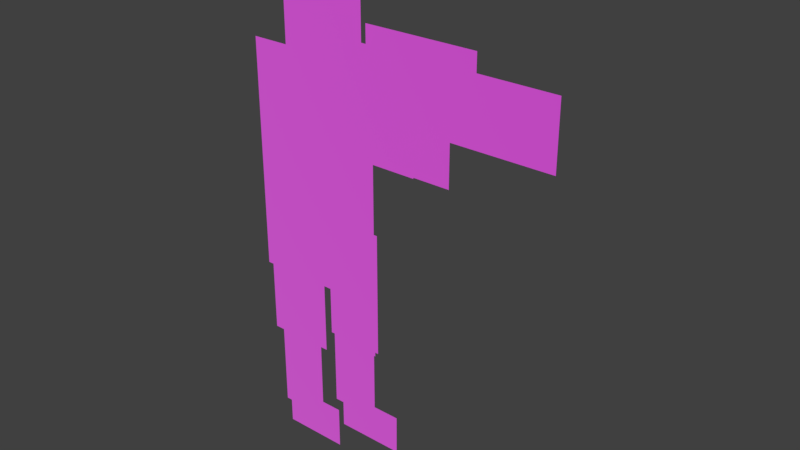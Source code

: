 # Source: ac_coa.blend  (saved by Blender 2.79.0; exported with 4.5.12 LTS)
import bpy
from mathutils import Matrix  # noqa: F401  (used for matrix-valued properties, if any)

bpy.ops.wm.read_factory_settings(use_empty=True)
scene = bpy.context.scene
scene.name = 'Scene'

# ---- collections
col_collection_1 = bpy.data.collections.new('Collection 1'); scene.collection.children.link(col_collection_1)

# ---- images (referenced by path relative to the original .blend; pixels are not part of the script)
import os
ASSET_DIR = os.environ.get("B2B_ASSET_DIR", "")  # directory of the original .blend (textures are referenced by path, not embedded)
HERE = os.path.dirname(os.path.abspath(__file__))  # packed textures are extracted next to this script under _unpacked/

def load_image(name, relpath, width, height, colorspace="sRGB"):
    """Load a texture the original file referenced (path relative to the .blend, or extracted next to this script)."""
    p = next((c for c in (os.path.join(HERE, relpath), os.path.join(ASSET_DIR, relpath)) if relpath and os.path.exists(c)), "")
    if p:
        img = bpy.data.images.load(p, check_existing=True)
        img.name = name
    else:  # same state as the original file: an image datablock whose file is absent (Cycles renders it pink)
        img = bpy.data.images.new(name, width, height)
        img.source = "FILE"
        img.filepath = "//" + (relpath or name)
    img.colorspace_settings.name = colorspace
    return img
img_texturemap_png = load_image('TextureMap.png', 'TextureMap.png', 1024, 1024, 'sRGB')

# ---- materials (node trees are filled in below, after node groups)
mat_basematerial = bpy.data.materials.new('BaseMaterial')
mat_basematerial.alpha_threshold = 0.0
mat_basematerial.roughness = 0.5

# ---- node groups
ng_alphablend = bpy.data.node_groups.new('AlphaBlend', 'ShaderNodeTree')
_s = ng_alphablend.interface.new_socket(name='Shader', in_out='OUTPUT', socket_type='NodeSocketShader')
_s = ng_alphablend.interface.new_socket(name='Shader', in_out='INPUT', socket_type='NodeSocketShader')
_s = ng_alphablend.interface.new_socket(name='Alpha', in_out='INPUT', socket_type='NodeSocketFloat')
_s.subtype = 'FACTOR'
_s.default_value = 1.0
_s.min_value = 0.0
_s.max_value = 1.0
_N = ng_alphablend.nodes; _L = ng_alphablend.links
n0 = _N.new('ShaderNodeBsdfTransparent'); n0.name = 'Transparent BSDF'; n0.location = (-147, -61)
n1 = _N.new('NodeGroupInput'); n1.name = 'Group Input'; n1.location = (-291, 147)
n2 = _N.new('NodeGroupOutput'); n2.name = 'Group Output'; n2.location = (345, -29)
n3 = _N.new('ShaderNodeMixShader'); n3.name = 'Mix Shader'; n3.location = (137, -24)
_L.new(n0.outputs[0], n3.inputs[1])
_L.new(n3.outputs[0], n2.inputs[0])
_L.new(n1.outputs[0], n3.inputs[2])
_L.new(n1.outputs[1], n3.inputs[0])
n2.is_active_output = True
ng_emissive = bpy.data.node_groups.new('Emissive', 'ShaderNodeTree')
_s = ng_emissive.interface.new_socket(name='Emission', in_out='OUTPUT', socket_type='NodeSocketShader')
_s = ng_emissive.interface.new_socket(name='Color', in_out='INPUT', socket_type='NodeSocketColor')
_s.default_value = (0.8, 0.8, 0.8, 1.0)
_s = ng_emissive.interface.new_socket(name='Factor', in_out='INPUT', socket_type='NodeSocketColor')
_N = ng_emissive.nodes; _L = ng_emissive.links
n0 = _N.new('NodeGroupOutput'); n0.name = 'Group Output'; n0.location = (261, -8)
n1 = _N.new('NodeGroupInput'); n1.name = 'Group Input'; n1.location = (-483, 17)
n2 = _N.new('ShaderNodeMix'); n2.name = 'Mix'; n2.location = (-211, 6)
n2.data_type = 'RGBA'
n2.blend_type = 'MULTIPLY'
n2.inputs[0].default_value = 1.0
n3 = _N.new('ShaderNodeEmission'); n3.name = 'Emission'; n3.location = (6, 10)
_L.new(n3.outputs[0], n0.inputs[0])
_L.new(n2.outputs[2], n3.inputs[0])
_L.new(n1.outputs[0], n2.inputs[6])
_L.new(n1.outputs[1], n2.inputs[7])
n0.is_active_output = True
ng_alphamask = bpy.data.node_groups.new('AlphaMask', 'ShaderNodeTree')
_s = ng_alphamask.interface.new_socket(name='Shader', in_out='OUTPUT', socket_type='NodeSocketShader')
_s = ng_alphamask.interface.new_socket(name='Shader', in_out='INPUT', socket_type='NodeSocketShader')
_s = ng_alphamask.interface.new_socket(name='Alpha', in_out='INPUT', socket_type='NodeSocketFloat')
_s.default_value = 1.0
_s.min_value = 0.0
_s.max_value = 1.0
_s = ng_alphamask.interface.new_socket(name='AlphaCutoff', in_out='INPUT', socket_type='NodeSocketFloat')
_s.default_value = 0.5
_s.min_value = 0.0
_s.max_value = 1.0
_N = ng_alphamask.nodes; _L = ng_alphamask.links
n0 = _N.new('NodeGroupOutput'); n0.name = 'Group Output'; n0.location = (308, -58)
n1 = _N.new('ShaderNodeMath'); n1.name = 'Math'; n1.location = (-117, 182)
n1.operation = 'LESS_THAN'
n2 = _N.new('ShaderNodeBsdfTransparent'); n2.name = 'Transparent BSDF'; n2.location = (-124, -163)
n3 = _N.new('NodeGroupInput'); n3.name = 'Group Input'; n3.location = (-364, 23)
n4 = _N.new('ShaderNodeMixShader'); n4.name = 'Mix Shader'; n4.location = (105, -44)
_L.new(n2.outputs[0], n4.inputs[2])
_L.new(n3.outputs[0], n4.inputs[1])
_L.new(n3.outputs[1], n1.inputs[0])
_L.new(n3.outputs[2], n1.inputs[1])
_L.new(n4.outputs[0], n0.inputs[0])
_L.new(n1.outputs[0], n4.inputs[0])
n0.is_active_output = True
ng_specular = bpy.data.node_groups.new('Specular', 'ShaderNodeTree')
_s = ng_specular.interface.new_socket(name='Shader', in_out='OUTPUT', socket_type='NodeSocketShader')
_s = ng_specular.interface.new_socket(name='Normal', in_out='INPUT', socket_type='NodeSocketVector')
_s.min_value = -1.0
_s.max_value = 1.0
_s.hide_value = True
_s = ng_specular.interface.new_socket(name='Roughness', in_out='INPUT', socket_type='NodeSocketFloat')
_s.min_value = 0.0
_s.max_value = 1.0
_N = ng_specular.nodes; _L = ng_specular.links
n0 = _N.new('NodeGroupOutput'); n0.name = 'Group Output'; n0.location = (320, 0)
n1 = _N.new('ShaderNodeBsdfAnisotropic'); n1.name = 'Glossy BSDF'; n1.location = (96, 28)
n1.distribution = 'GGX'
n1.inputs[0].default_value = (1.0, 1.0, 1.0, 1.0)
n2 = _N.new('ShaderNodeMath'); n2.name = 'Math'; n2.location = (-112, -91)
n2.operation = 'POWER'
n2.use_clamp = True
n2.inputs[1].default_value = 2.0
n3 = _N.new('NodeGroupInput'); n3.name = 'Group Input'; n3.location = (-656, 59)
n4 = _N.new('ShaderNodeMath'); n4.name = 'Math.001'; n4.location = (0, 0)
n4.operation = 'POWER'
_L.new(n1.outputs[0], n0.inputs[0])
_L.new(n3.outputs[0], n1.inputs[4])
_L.new(n3.outputs[1], n2.inputs[0])
_L.new(n2.outputs[0], n4.inputs[0])
_L.new(n4.outputs[0], n1.inputs[1])
n0.is_active_output = True
ng_lambert = bpy.data.node_groups.new('Lambert', 'ShaderNodeTree')
_s = ng_lambert.interface.new_socket(name='Shader', in_out='OUTPUT', socket_type='NodeSocketShader')
_s = ng_lambert.interface.new_socket(name='Color', in_out='INPUT', socket_type='NodeSocketColor')
_s.default_value = (1.0, 1.0, 1.0, 1.0)
_s = ng_lambert.interface.new_socket(name='Normal', in_out='INPUT', socket_type='NodeSocketVector')
_s.default_value = (0.0, 1.0, 0.0)
_s.min_value = -1.0
_s.max_value = 1.0
_s.hide_value = True
_s = ng_lambert.interface.new_socket(name='Metallic', in_out='INPUT', socket_type='NodeSocketFloat')
_s.min_value = 0.0
_s.max_value = 1.0
_N = ng_lambert.nodes; _L = ng_lambert.links
n0 = _N.new('NodeGroupOutput'); n0.name = 'Group Output'; n0.location = (598, 215)
n1 = _N.new('ShaderNodeMix'); n1.name = 'Mix.001'; n1.location = (99, 184)
n1.data_type = 'RGBA'
n1.blend_type = 'MULTIPLY'
n1.inputs[7].default_value = (1.0, 1.0, 1.0, 1.0)
n2 = _N.new('ShaderNodeMath'); n2.name = 'Math'; n2.location = (-165, -52)
n2.operation = 'SUBTRACT'
n2.inputs[0].default_value = 1.0
n3 = _N.new('ShaderNodeBsdfDiffuse'); n3.name = 'Diffuse BSDF.001'; n3.location = (360, 374)
n4 = _N.new('NodeGroupInput'); n4.name = 'Group Input'; n4.location = (-584, 199)
_L.new(n4.outputs[1], n3.inputs[2])
_L.new(n4.outputs[2], n2.inputs[1])
_L.new(n3.outputs[0], n0.inputs[0])
_L.new(n2.outputs[0], n1.inputs[0])
_L.new(n1.outputs[2], n3.inputs[0])
_L.new(n4.outputs[0], n1.inputs[6])
n0.is_active_output = True
ng_fresnel = bpy.data.node_groups.new('Fresnel', 'ShaderNodeTree')
_s = ng_fresnel.interface.new_socket(name='Fresnel', in_out='OUTPUT', socket_type='NodeSocketFloat')
_s.min_value = 0.0
_s.max_value = 0.0
_s = ng_fresnel.interface.new_socket(name='F0', in_out='INPUT', socket_type='NodeSocketFloat')
_s.default_value = 0.04
_s.min_value = 0.0
_s.max_value = 1.0
_N = ng_fresnel.nodes; _L = ng_fresnel.links
n0 = _N.new('ShaderNodeMath'); n0.name = 'Math.001'; n0.location = (-97, -133)
n0.operation = 'SUBTRACT'
n0.inputs[0].default_value = 1.0
n1 = _N.new('ShaderNodeMath'); n1.name = 'Math.002'; n1.location = (94, -134)
n1.operation = 'POWER'
n1.inputs[1].default_value = 5.0
n2 = _N.new('ShaderNodeMath'); n2.name = 'Math.003'; n2.location = (301, 5)
n2.operation = 'MULTIPLY'
n3 = _N.new('ShaderNodeMath'); n3.name = 'Math.004'; n3.location = (497, 142)
n4 = _N.new('ShaderNodeMath'); n4.name = 'Math'; n4.location = (21, 48)
n4.operation = 'SUBTRACT'
n4.inputs[0].default_value = 1.0
n5 = _N.new('NodeGroupOutput'); n5.name = 'Group Output'; n5.location = (733, 0)
n6 = _N.new('ShaderNodeVectorMath'); n6.name = 'Vector Math'; n6.location = (-286, -138)
n6.operation = 'DOT_PRODUCT'
n7 = _N.new('NodeGroupInput'); n7.name = 'Group Input'; n7.location = (-789, 208)
n8 = _N.new('ShaderNodeNewGeometry'); n8.name = 'Geometry'; n8.location = (-673, -98)
_L.new(n0.outputs[0], n1.inputs[0])
_L.new(n1.outputs[0], n2.inputs[1])
_L.new(n4.outputs[0], n2.inputs[0])
_L.new(n2.outputs[0], n3.inputs[1])
_L.new(n3.outputs[0], n5.inputs[0])
_L.new(n6.outputs[1], n0.inputs[1])
_L.new(n7.outputs[0], n4.inputs[1])
_L.new(n7.outputs[0], n3.inputs[0])
_L.new(n8.outputs[1], n6.inputs[0])
_L.new(n8.outputs[4], n6.inputs[1])
n5.is_active_output = True
ng_occlusion = bpy.data.node_groups.new('Occlusion', 'ShaderNodeTree')
_s = ng_occlusion.interface.new_socket(name='Shader', in_out='OUTPUT', socket_type='NodeSocketShader')
_s = ng_occlusion.interface.new_socket(name='Shader', in_out='INPUT', socket_type='NodeSocketShader')
_s = ng_occlusion.interface.new_socket(name='Normal', in_out='INPUT', socket_type='NodeSocketVector')
_s.default_value = (0.0, 1.0, 0.0)
_s.min_value = -1.0
_s.max_value = 1.0
_s.hide_value = True
_s = ng_occlusion.interface.new_socket(name='Occlusion', in_out='INPUT', socket_type='NodeSocketFloat')
_s.subtype = 'FACTOR'
_s.default_value = 1.0
_s.min_value = 0.0
_s.max_value = 1.0
_s = ng_occlusion.interface.new_socket(name='Strength', in_out='INPUT', socket_type='NodeSocketFloat')
_s.subtype = 'FACTOR'
_s.min_value = 0.0
_s.max_value = 1.0
_N = ng_occlusion.nodes; _L = ng_occlusion.links
n0 = _N.new('NodeGroupOutput'); n0.name = 'Group Output'; n0.location = (412, -21)
n1 = _N.new('ShaderNodeBsdfDiffuse'); n1.name = 'Diffuse BSDF'; n1.location = (-246, 91)
n1.inputs[0].default_value = (0.0, 0.0, 0.0, 1.0)
n2 = _N.new('ShaderNodeMixShader'); n2.name = 'Mix Shader.001'; n2.location = (-23, 251)
n3 = _N.new('ShaderNodeMixShader'); n3.name = 'Mix Shader'; n3.location = (186, -19)
n4 = _N.new('NodeGroupInput'); n4.name = 'Group Input'; n4.location = (-766, 23)
_L.new(n3.outputs[0], n0.inputs[0])
_L.new(n1.outputs[0], n2.inputs[2])
_L.new(n2.outputs[0], n3.inputs[1])
_L.new(n4.outputs[0], n2.inputs[1])
_L.new(n4.outputs[1], n1.inputs[2])
_L.new(n4.outputs[2], n2.inputs[0])
_L.new(n4.outputs[3], n3.inputs[0])
_L.new(n4.outputs[0], n3.inputs[2])
n0.is_active_output = True
ng_gltf_metallic_roughness = bpy.data.node_groups.new('glTF Metallic Roughness', 'ShaderNodeTree')
_s = ng_gltf_metallic_roughness.interface.new_socket(name='Shader', in_out='OUTPUT', socket_type='NodeSocketShader')
_s = ng_gltf_metallic_roughness.interface.new_socket(name='BaseColor', in_out='INPUT', socket_type='NodeSocketColor')
_s.default_value = (1.0, 1.0, 1.0, 1.0)
_s = ng_gltf_metallic_roughness.interface.new_socket(name='BaseColorFactor', in_out='INPUT', socket_type='NodeSocketColor')
_s.default_value = (1.0, 1.0, 1.0, 1.0)
_s = ng_gltf_metallic_roughness.interface.new_socket(name='MetallicRoughness', in_out='INPUT', socket_type='NodeSocketColor')
_s.default_value = (1.0, 1.0, 1.0, 1.0)
_s = ng_gltf_metallic_roughness.interface.new_socket(name='MetallicFactor', in_out='INPUT', socket_type='NodeSocketFloat')
_s.subtype = 'FACTOR'
_s.default_value = 1.0
_s.min_value = 0.0
_s.max_value = 1.0
_s = ng_gltf_metallic_roughness.interface.new_socket(name='RoughnessFactor', in_out='INPUT', socket_type='NodeSocketFloat')
_s.subtype = 'FACTOR'
_s.default_value = 1.0
_s.min_value = 0.0
_s.max_value = 1.0
_s = ng_gltf_metallic_roughness.interface.new_socket(name='Normal', in_out='INPUT', socket_type='NodeSocketColor')
_s.default_value = (0.5, 0.5, 1.0, 1.0)
_s = ng_gltf_metallic_roughness.interface.new_socket(name='NormalScale', in_out='INPUT', socket_type='NodeSocketFloat')
_s.default_value = 1.0
_s.min_value = -1e+04
_s.max_value = 1e+04
_s = ng_gltf_metallic_roughness.interface.new_socket(name='Occlusion', in_out='INPUT', socket_type='NodeSocketColor')
_s.default_value = (1.0, 1.0, 1.0, 1.0)
_s = ng_gltf_metallic_roughness.interface.new_socket(name='OcclusionStrength', in_out='INPUT', socket_type='NodeSocketFloat')
_s.subtype = 'FACTOR'
_s.default_value = 1.0
_s.min_value = 0.0
_s.max_value = 1.0
_s = ng_gltf_metallic_roughness.interface.new_socket(name='Emissive', in_out='INPUT', socket_type='NodeSocketColor')
_s.default_value = (1.0, 1.0, 1.0, 1.0)
_s = ng_gltf_metallic_roughness.interface.new_socket(name='EmissiveFactor', in_out='INPUT', socket_type='NodeSocketColor')
_s = ng_gltf_metallic_roughness.interface.new_socket(name='Alpha', in_out='INPUT', socket_type='NodeSocketFloat')
_s.subtype = 'FACTOR'
_s.default_value = 1.0
_s.min_value = 0.0
_s.max_value = 1.0
_s = ng_gltf_metallic_roughness.interface.new_socket(name='AlphaCutoff', in_out='INPUT', socket_type='NodeSocketFloat')
_s.default_value = 0.5
_s.min_value = 0.0
_s.max_value = 1.1
_s = ng_gltf_metallic_roughness.interface.new_socket(name='AlphaMode', in_out='INPUT', socket_type='NodeSocketFloat')
_s.subtype = 'FACTOR'
_s.min_value = 0.0
_s.max_value = 1.0
_s = ng_gltf_metallic_roughness.interface.new_socket(name='DoubleSided', in_out='INPUT', socket_type='NodeSocketFloat')
_s.subtype = 'FACTOR'
_s.min_value = 0.0
_s.max_value = 1.0
_s = ng_gltf_metallic_roughness.interface.new_socket(name='Use COLOR_0', in_out='INPUT', socket_type='NodeSocketFloat')
_s.subtype = 'FACTOR'
_s.min_value = 0.0
_s.max_value = 1.0
_s = ng_gltf_metallic_roughness.interface.new_socket(name='COLOR_0', in_out='INPUT', socket_type='NodeSocketColor')
_N = ng_gltf_metallic_roughness.nodes; _L = ng_gltf_metallic_roughness.links
n0 = _N.new('NodeFrame'); n0.name = 'Frame.001'; n0.location = (-1602, -141)
n0.label = 'Final Metallic'
n0.width = 200
n1 = _N.new('NodeFrame'); n1.name = 'Frame.002'; n1.location = (-1608, -457)
n1.label = 'Final Rougness'
n1.width = 200
n2 = _N.new('NodeFrame'); n2.name = 'Frame.005'; n2.location = (-1842, 280)
n2.label = 'Final Normal'
n2.width = 1085
n3 = _N.new('NodeFrame'); n3.name = 'Frame  Lambert Cook Torrance'; n3.location = (-462, 794)
n3.label = 'Frame  Lambert Cook Torrance'
n3.width = 1392
n4 = _N.new('NodeFrame'); n4.name = 'Frame'; n4.location = (-2631, 1036)
n4.label = 'Final Base Color'
n4.width = 1161
n5 = _N.new('ShaderNodeAddShader'); n5.name = 'Add Shader.001'; n5.location = (1127, -151)
n6 = _N.new('ShaderNodeGroup'); n6.name = 'Group.001'; n6.location = (1448, -7)
n6.width = 224
n6.node_tree = ng_alphablend
n7 = _N.new('ShaderNodeGroup'); n7.name = 'Group.003'; n7.location = (44, -487)
n7.width = 229
n7.node_tree = ng_emissive
n8 = _N.new('ShaderNodeMath'); n8.name = 'Math'; n8.location = (30, -30)
n8.operation = 'MULTIPLY'
n8.use_clamp = True
n9 = _N.new('ShaderNodeGroup'); n9.name = 'Group.002'; n9.location = (1553, -296)
n9.width = 228
n9.node_tree = ng_alphamask
n10 = _N.new('ShaderNodeMath'); n10.name = 'Math.002'; n10.location = (1294, -207)
n10.operation = 'GREATER_THAN'
n10.use_clamp = True
n11 = _N.new('ShaderNodeMath'); n11.name = 'Math.001'; n11.location = (30, -30)
n11.operation = 'MULTIPLY'
n11.use_clamp = True
n12 = _N.new('ShaderNodeSeparateColor'); n12.name = 'Separate RGB'; n12.location = (-1989, -150)
n13 = _N.new('ShaderNodeVectorMath'); n13.name = 'Vector Math'; n13.location = (915, -164)
n13.operation = 'NORMALIZE'
n13.inputs[1].default_value = (0.5, 0.5, 0.5)
n14 = _N.new('ShaderNodeCombineXYZ'); n14.name = 'Combine XYZ'; n14.location = (713, -202)
n15 = _N.new('ShaderNodeMath'); n15.name = 'Math.004'; n15.location = (493, -211)
n15.operation = 'MULTIPLY'
n16 = _N.new('ShaderNodeMath'); n16.name = 'Math.003'; n16.location = (494, -30)
n16.operation = 'MULTIPLY'
n17 = _N.new('ShaderNodeSeparateXYZ'); n17.name = 'Separate XYZ'; n17.location = (273, -232)
n18 = _N.new('ShaderNodeNormalMap'); n18.name = 'Normal Map'; n18.location = (30, -202)
n19 = _N.new('ShaderNodeSeparateColor'); n19.name = 'Separate RGB.001'; n19.location = (-2102, -468)
n20 = _N.new('ShaderNodeGroup'); n20.name = 'Group.005'; n20.location = (30, -649)
n20.width = 258
n20.node_tree = ng_specular
n21 = _N.new('ShaderNodeGroup'); n21.name = 'Group.007'; n21.location = (31, -483)
n21.width = 260
n21.node_tree = ng_lambert
n22 = _N.new('ShaderNodeMath'); n22.name = 'Math.008'; n22.location = (906, -146)
n23 = _N.new('ShaderNodeMixShader'); n23.name = 'Mix Shader'; n23.location = (1222, -395)
n24 = _N.new('ShaderNodeGroup'); n24.name = 'Metal'; n24.location = (31, -350)
n24.label = 'Metal'
n24.width = 264
n24.node_tree = ng_fresnel
n25 = _N.new('ShaderNodeGroup'); n25.name = 'Dielectric'; n25.location = (36, -215)
n25.label = 'Dielectric'
n25.width = 257
n25.node_tree = ng_fresnel
n25.inputs[0].default_value = 0.04
n26 = _N.new('ShaderNodeMath'); n26.name = 'Math.005'; n26.location = (662, -54)
n26.operation = 'MULTIPLY'
n27 = _N.new('ShaderNodeMath'); n27.name = 'Math.006'; n27.location = (659, -245)
n27.operation = 'MULTIPLY'
n28 = _N.new('ShaderNodeMath'); n28.name = 'Math.007'; n28.location = (370, -30)
n28.operation = 'SUBTRACT'
n28.inputs[0].default_value = 1.0
n29 = _N.new('ShaderNodeGroup'); n29.name = 'Group.004'; n29.location = (570, -596)
n29.width = 228
n29.node_tree = ng_occlusion
n30 = _N.new('ShaderNodeMixShader'); n30.name = 'Mix Shader.003'; n30.location = (1897, -139)
n31 = _N.new('NodeGroupOutput'); n31.name = 'Group Output'; n31.location = (2614, -154)
n32 = _N.new('ShaderNodeGroup'); n32.name = 'Group'; n32.location = (2083, -696)
n32.node_tree = ng_alphamask
n32.inputs[1].default_value = 0.0
n32.inputs[2].default_value = 0.5
n33 = _N.new('ShaderNodeMixShader'); n33.name = 'Mix Shader.001'; n33.location = (2335, -399)
n34 = _N.new('ShaderNodeMath'); n34.name = 'Math.010'; n34.location = (1867, -486)
n34.operation = 'MAXIMUM'
n34.use_clamp = True
n35 = _N.new('ShaderNodeMath'); n35.name = 'Math.009'; n35.location = (1427, -530)
n35.operation = 'GREATER_THAN'
n35.use_clamp = True
n36 = _N.new('ShaderNodeMath'); n36.name = 'Math.011'; n36.location = (1655, -683)
n36.operation = 'SUBTRACT'
n36.use_clamp = True
n36.inputs[0].default_value = 1.0
n37 = _N.new('ShaderNodeNewGeometry'); n37.name = 'Geometry'; n37.location = (1432, -730)
n38 = _N.new('ShaderNodeRGBToBW'); n38.name = 'RGB to BW'; n38.location = (991, -359)
n38.label = 'TODO: Check if OK.'
n39 = _N.new('ShaderNodeMix'); n39.name = 'Mix'; n39.location = (823, -274)
n39.data_type = 'RGBA'
n39.blend_type = 'MULTIPLY'
n39.clamp_result = True
n39.inputs[0].default_value = 1.0
n40 = _N.new('ShaderNodeRGB'); n40.name = 'RGB'; n40.location = (30, -30)
n40.outputs[0].default_value = (1.0, 1.0, 1.0, 1.0)
n41 = _N.new('ShaderNodeMath'); n41.name = 'Math.013'; n41.location = (179, -369)
n41.operation = 'GREATER_THAN'
n41.use_clamp = True
n41.inputs[1].default_value = 0.4
n42 = _N.new('ShaderNodeMix'); n42.name = 'Mix.001'; n42.location = (597, -309)
n42.data_type = 'RGBA'
n42.blend_type = 'MULTIPLY'
n42.clamp_result = True
n42.inputs[0].default_value = 1.0
n43 = _N.new('NodeGroupInput'); n43.name = 'Group Input'; n43.location = (-2667, -3)
n44 = _N.new('ShaderNodeMix'); n44.name = 'Mix.002'; n44.location = (358, -173)
n44.data_type = 'RGBA'
n44.blend_type = 'MULTIPLY'
n44.clamp_result = True
n8.parent = n0
n11.parent = n1
n13.parent = n2
n14.parent = n2
n15.parent = n2
n16.parent = n2
n17.parent = n2
n18.parent = n2
n20.parent = n3
n21.parent = n3
n22.parent = n3
n23.parent = n3
n24.parent = n3
n25.parent = n3
n26.parent = n3
n27.parent = n3
n28.parent = n3
n29.parent = n3
n38.parent = n4
n39.parent = n4
n40.parent = n4
n41.parent = n4
n42.parent = n4
n44.parent = n4
_L.new(n21.outputs[0], n29.inputs[0])
_L.new(n7.outputs[0], n5.inputs[1])
_L.new(n43.outputs[8], n29.inputs[3])
_L.new(n43.outputs[9], n7.inputs[0])
_L.new(n43.outputs[10], n7.inputs[1])
_L.new(n8.outputs[0], n21.inputs[2])
_L.new(n5.outputs[0], n6.inputs[0])
_L.new(n29.outputs[0], n23.inputs[1])
_L.new(n43.outputs[0], n39.inputs[6])
_L.new(n39.outputs[2], n21.inputs[0])
_L.new(n20.outputs[0], n23.inputs[2])
_L.new(n39.outputs[2], n38.inputs[0])
_L.new(n43.outputs[3], n8.inputs[1])
_L.new(n43.outputs[4], n11.inputs[1])
_L.new(n11.outputs[0], n20.inputs[1])
_L.new(n5.outputs[0], n9.inputs[0])
_L.new(n43.outputs[11], n6.inputs[1])
_L.new(n43.outputs[11], n9.inputs[1])
_L.new(n43.outputs[12], n9.inputs[2])
_L.new(n6.outputs[0], n30.inputs[1])
_L.new(n9.outputs[0], n30.inputs[2])
_L.new(n43.outputs[13], n10.inputs[0])
_L.new(n10.outputs[0], n30.inputs[0])
_L.new(n13.outputs[0], n21.inputs[1])
_L.new(n13.outputs[0], n20.inputs[0])
_L.new(n13.outputs[0], n29.inputs[1])
_L.new(n14.outputs[0], n13.inputs[0])
_L.new(n43.outputs[6], n16.inputs[1])
_L.new(n17.outputs[0], n16.inputs[0])
_L.new(n16.outputs[0], n14.inputs[0])
_L.new(n17.outputs[2], n14.inputs[2])
_L.new(n15.outputs[0], n14.inputs[1])
_L.new(n17.outputs[1], n15.inputs[0])
_L.new(n43.outputs[6], n15.inputs[1])
_L.new(n38.outputs[0], n24.inputs[0])
_L.new(n23.outputs[0], n5.inputs[0])
_L.new(n24.outputs[0], n27.inputs[0])
_L.new(n8.outputs[0], n27.inputs[1])
_L.new(n8.outputs[0], n28.inputs[1])
_L.new(n25.outputs[0], n26.inputs[0])
_L.new(n28.outputs[0], n26.inputs[1])
_L.new(n26.outputs[0], n22.inputs[0])
_L.new(n27.outputs[0], n22.inputs[1])
_L.new(n22.outputs[0], n23.inputs[0])
_L.new(n43.outputs[2], n12.inputs[0])
_L.new(n18.outputs[0], n17.inputs[0])
_L.new(n43.outputs[5], n18.inputs[1])
_L.new(n43.outputs[7], n19.inputs[0])
_L.new(n19.outputs[0], n29.inputs[2])
_L.new(n12.outputs[1], n11.inputs[0])
_L.new(n12.outputs[2], n8.inputs[0])
_L.new(n43.outputs[14], n35.inputs[0])
_L.new(n33.outputs[0], n31.inputs[0])
_L.new(n30.outputs[0], n33.inputs[2])
_L.new(n32.outputs[0], n33.inputs[1])
_L.new(n35.outputs[0], n34.inputs[0])
_L.new(n34.outputs[0], n33.inputs[0])
_L.new(n36.outputs[0], n34.inputs[1])
_L.new(n37.outputs[6], n36.inputs[1])
_L.new(n43.outputs[1], n42.inputs[6])
_L.new(n42.outputs[2], n39.inputs[7])
_L.new(n40.outputs[0], n44.inputs[6])
_L.new(n44.outputs[2], n42.inputs[7])
_L.new(n43.outputs[15], n41.inputs[0])
_L.new(n41.outputs[0], n44.inputs[0])
_L.new(n43.outputs[16], n44.inputs[7])
n31.is_active_output = True

# ---- material node trees
mat_basematerial.use_nodes = True; mat_basematerial.node_tree.nodes.clear()
_N = mat_basematerial.node_tree.nodes; _L = mat_basematerial.node_tree.links
n0 = _N.new('ShaderNodeGroup'); n0.name = 'Group'; n0.location = (7, 206)
n0.node_tree = ng_gltf_metallic_roughness
n0.inputs[1].default_value = (1.0, 1.0, 1.0, 1.0)
n0.inputs[2].default_value = (1.0, 1.0, 1.0, 1.0)
n0.inputs[3].default_value = 1.0
n0.inputs[4].default_value = 1.0
n0.inputs[5].default_value = (0.5, 0.5, 1.0, 1.0)
n0.inputs[6].default_value = 1.0
n0.inputs[7].default_value = (1.0, 1.0, 1.0, 1.0)
n0.inputs[8].default_value = 1.0
n0.inputs[9].default_value = (1.0, 1.0, 1.0, 1.0)
n0.inputs[10].default_value = (0.0, 0.0, 0.0, 1.0)
n0.inputs[12].default_value = 0.5
n0.inputs[13].default_value = 0.0
n0.inputs[14].default_value = 0.0
n0.inputs[15].default_value = 0.0
n0.inputs[16].default_value = (0.0, 0.0, 0.0, 1.0)
n1 = _N.new('ShaderNodeOutputMaterial'); n1.name = 'Material Output'; n1.location = (209, 189)
n2 = _N.new('ShaderNodeTexImage'); n2.name = 'Image Texture'; n2.location = (-207, 102)
n2.width = 133
n2.image = img_texturemap_png
_L.new(n0.outputs[0], n1.inputs[0])
_L.new(n2.outputs[0], n0.inputs[0])
_L.new(n2.outputs[1], n0.inputs[11])
n1.is_active_output = True

# ---- world
world_world = bpy.data.worlds.new('World'); scene.world = world_world
world_world.color = (0.05088, 0.05088, 0.05088)
world_world.use_sun_shadow = False
world_world.sun_shadow_jitter_overblur = 0.0
world_world.cycles.sampling_method = 'MANUAL'

# ---- meshes
me_thigh_l__1_png = bpy.data.meshes.new('thigh.L #1.png')
me_thigh_l__1_png.from_pydata([(0.0, 0.0, -1.69), (0.8, 0.0, -1.69), (0.8, 0.0, 0.0), (0.0, 0.0, 0.0)], [], [(0, 1, 2, 3)])
_uv = me_thigh_l__1_png.uv_layers.new(name='TextureMap')
_uv.uv.foreach_set('vector', [0.6329, 0.5568, 0.7714, 0.5568, 0.7714, 0.8493, 0.6329, 0.8493])
me_thigh_l__1_png.materials.append(mat_basematerial)
me_thigh_l__1_png.use_remesh_preserve_volume = False
me_thigh_l__1_png.use_remesh_preserve_attributes = False
me_thigh_l__1_png.use_mirror_vertex_groups = False
me_thigh_l__1_png.update()
me_shim_l__1_png = bpy.data.meshes.new('shim.L #1.png')
me_shim_l__1_png.from_pydata([(0.0, 0.0, -1.53), (0.68, 0.0, -1.53), (0.68, 0.0, 0.0), (0.0, 0.0, 0.0)], [], [(0, 1, 2, 3)])
_uv = me_shim_l__1_png.uv_layers.new(name='TextureMap')
_uv.uv.foreach_set('vector', [0.7848, 0.5568, 0.9025, 0.5568, 0.9025, 0.8216, 0.7848, 0.8216])
me_shim_l__1_png.materials.append(mat_basematerial)
me_shim_l__1_png.use_remesh_preserve_volume = False
me_shim_l__1_png.use_remesh_preserve_attributes = False
me_shim_l__1_png.use_mirror_vertex_groups = False
me_shim_l__1_png.update()
me_knee_l__1_png = bpy.data.meshes.new('knee.L #1.png')
me_knee_l__1_png.from_pydata([(0.0, 0.0, -0.51), (0.7, 0.0, -0.51), (0.7, 0.0, 0.0), (0.0, 0.0, 0.0)], [], [(0, 1, 2, 3)])
_uv = me_knee_l__1_png.uv_layers.new(name='TextureMap')
_uv.uv.foreach_set('vector', [0.1499, 0.8795, 0.2711, 0.8795, 0.2711, 0.9678, 0.1499, 0.9678])
me_knee_l__1_png.materials.append(mat_basematerial)
me_knee_l__1_png.use_remesh_preserve_volume = False
me_knee_l__1_png.use_remesh_preserve_attributes = False
me_knee_l__1_png.use_mirror_vertex_groups = False
me_knee_l__1_png.update()
me_foot_l__1_png = bpy.data.meshes.new('foot.L #1.png')
me_foot_l__1_png.from_pydata([(0.0, 0.0, -0.54), (0.93, 0.0, -0.54), (0.93, 0.0, 0.0), (0.0, 0.0, 0.0)], [], [(0, 1, 2, 3)])
_uv = me_foot_l__1_png.uv_layers.new(name='TextureMap')
_uv.uv.foreach_set('vector', [0.7848, 0.835, 0.9458, 0.835, 0.9458, 0.9285, 0.7848, 0.9285])
me_foot_l__1_png.materials.append(mat_basematerial)
me_foot_l__1_png.use_remesh_preserve_volume = False
me_foot_l__1_png.use_remesh_preserve_attributes = False
me_foot_l__1_png.use_mirror_vertex_groups = False
me_foot_l__1_png.update()
me_hand_l__2_png = bpy.data.meshes.new('hand.L #2.png')
me_hand_l__2_png.from_pydata([(0.0, 0.0, -0.71), (0.61, 0.0, -0.71), (0.61, 0.0, 0.0), (0.0, 0.0, 0.0)], [], [(0, 1, 2, 3)])
_uv = me_hand_l__2_png.uv_layers.new(name='TextureMap')
_uv.uv.foreach_set('vector', [0.7878, 0.3317, 0.8934, 0.3317, 0.8934, 0.4546, 0.7878, 0.4546])
me_hand_l__2_png.materials.append(mat_basematerial)
me_hand_l__2_png.use_remesh_preserve_volume = False
me_hand_l__2_png.use_remesh_preserve_attributes = False
me_hand_l__2_png.use_mirror_vertex_groups = False
me_hand_l__2_png.update()
me_arm_l__2_png = bpy.data.meshes.new('arm.L #2.png')
me_arm_l__2_png.from_pydata([(0.0, 0.0, -0.96), (1.17, 0.0, -0.96), (1.17, 0.0, 0.0), (0.0, 0.0, 0.0)], [], [(0, 1, 2, 3)])
_uv = me_arm_l__2_png.uv_layers.new(name='TextureMap')
_uv.uv.foreach_set('vector', [0.5718, 0.3317, 0.7744, 0.3317, 0.7744, 0.4979, 0.5718, 0.4979])
me_arm_l__2_png.materials.append(mat_basematerial)
me_arm_l__2_png.use_remesh_preserve_volume = False
me_arm_l__2_png.use_remesh_preserve_attributes = False
me_arm_l__2_png.use_mirror_vertex_groups = False
me_arm_l__2_png.update()
me_forearm_l__2_png = bpy.data.meshes.new('forearm.L #2.png')
me_forearm_l__2_png.from_pydata([(0.0, 0.0, -0.86), (0.93, 0.0, -0.86), (0.93, 0.0, 0.0), (0.0, 0.0, 0.0)], [], [(0, 1, 2, 3)])
_uv = me_forearm_l__2_png.uv_layers.new(name='TextureMap')
_uv.uv.foreach_set('vector', [0.1499, 0.7173, 0.3109, 0.7173, 0.3109, 0.8662, 0.1499, 0.8662])
me_forearm_l__2_png.materials.append(mat_basematerial)
me_forearm_l__2_png.use_remesh_preserve_volume = False
me_forearm_l__2_png.use_remesh_preserve_attributes = False
me_forearm_l__2_png.use_mirror_vertex_groups = False
me_forearm_l__2_png.update()
me_neck__1_png = bpy.data.meshes.new('neck #1.png')
me_neck__1_png.from_pydata([(0.0, 0.0, -0.59), (0.67, 0.0, -0.59), (0.67, 0.0, 0.0), (0.0, 0.0, 0.0)], [], [(0, 1, 2, 3)])
_uv = me_neck__1_png.uv_layers.new(name='TextureMap')
_uv.uv.foreach_set('vector', [0.4935, 0.8017, 0.6095, 0.8017, 0.6095, 0.9039, 0.4935, 0.9039])
me_neck__1_png.materials.append(mat_basematerial)
me_neck__1_png.use_remesh_preserve_volume = False
me_neck__1_png.use_remesh_preserve_attributes = False
me_neck__1_png.use_mirror_vertex_groups = False
me_neck__1_png.update()
me_head__1_png = bpy.data.meshes.new('head #1.png')
me_head__1_png.from_pydata([(0.0, 0.0, -1.18), (1.19, 0.0, -1.18), (1.19, 0.0, 0.0), (0.0, 0.0, 0.0)], [], [(0, 1, 2, 3)])
_uv = me_head__1_png.uv_layers.new(name='TextureMap')
_uv.uv.foreach_set('vector', [0.3403, 0.252, 0.5464, 0.252, 0.5464, 0.4563, 0.3403, 0.4563])
me_head__1_png.materials.append(mat_basematerial)
me_head__1_png.use_remesh_preserve_volume = False
me_head__1_png.use_remesh_preserve_attributes = False
me_head__1_png.use_mirror_vertex_groups = False
me_head__1_png.update()
me_torso__1_png = bpy.data.meshes.new('torso #1.png')
me_torso__1_png.from_pydata([(0.0, 0.0, -3.1), (1.85, 0.0, -3.1), (1.85, 0.0, 0.0), (0.0, 0.0, 0.0)], [], [(0, 1, 2, 3)])
_uv = me_torso__1_png.uv_layers.new(name='TextureMap')
_uv.uv.foreach_set('vector', [0.006683, 0.006683, 0.327, 0.006683, 0.327, 0.5434, 0.006683, 0.5434])
me_torso__1_png.materials.append(mat_basematerial)
me_torso__1_png.use_remesh_preserve_volume = False
me_torso__1_png.use_remesh_preserve_attributes = False
me_torso__1_png.use_mirror_vertex_groups = False
me_torso__1_png.update()
me_shim_r__1_png = bpy.data.meshes.new('shim.R #1.png')
me_shim_r__1_png.from_pydata([(0.0, 0.0, -1.52), (0.69, 0.0, -1.52), (0.69, 0.0, 0.0), (0.0, 0.0, 0.0)], [], [(0, 1, 2, 3)])
_uv = me_shim_r__1_png.uv_layers.new(name='TextureMap')
_uv.uv.foreach_set('vector', [0.7445, 0.006683, 0.864, 0.006683, 0.864, 0.2698, 0.7445, 0.2698])
me_shim_r__1_png.materials.append(mat_basematerial)
me_shim_r__1_png.use_remesh_preserve_volume = False
me_shim_r__1_png.use_remesh_preserve_attributes = False
me_shim_r__1_png.use_mirror_vertex_groups = False
me_shim_r__1_png.update()
me_foot_r__1_png = bpy.data.meshes.new('foot.R #1.png')
me_foot_r__1_png.from_pydata([(0.0, 0.0, -0.58), (0.9, 0.0, -0.58), (0.9, 0.0, 0.0), (0.0, 0.0, 0.0)], [], [(0, 1, 2, 3)])
_uv = me_foot_r__1_png.uv_layers.new(name='TextureMap')
_uv.uv.foreach_set('vector', [0.3243, 0.8017, 0.4801, 0.8017, 0.4801, 0.9021, 0.3243, 0.9021])
me_foot_r__1_png.materials.append(mat_basematerial)
me_foot_r__1_png.use_remesh_preserve_volume = False
me_foot_r__1_png.use_remesh_preserve_attributes = False
me_foot_r__1_png.use_mirror_vertex_groups = False
me_foot_r__1_png.update()
me_thigh_r__1_png = bpy.data.meshes.new('thigh.R #1.png')
me_thigh_r__1_png.from_pydata([(0.0, 0.0, -1.8), (0.92, 0.0, -1.8), (0.92, 0.0, 0.0), (0.0, 0.0, 0.0)], [], [(0, 1, 2, 3)])
_uv = me_thigh_r__1_png.uv_layers.new(name='TextureMap')
_uv.uv.foreach_set('vector', [0.5718, 0.006683, 0.7311, 0.006683, 0.7311, 0.3183, 0.5718, 0.3183])
me_thigh_r__1_png.materials.append(mat_basematerial)
me_thigh_r__1_png.use_remesh_preserve_volume = False
me_thigh_r__1_png.use_remesh_preserve_attributes = False
me_thigh_r__1_png.use_mirror_vertex_groups = False
me_thigh_r__1_png.update()
me_knee_r__1_png = bpy.data.meshes.new('knee.R #1.png')
me_knee_r__1_png.from_pydata([(0.0, 0.0, -0.47), (0.67, 0.0, -0.47), (0.67, 0.0, 0.0), (0.0, 0.0, 0.0)], [], [(0, 1, 2, 3)])
_uv = me_knee_r__1_png.uv_layers.new(name='TextureMap')
_uv.uv.foreach_set('vector', [0.8773, 0.006683, 0.9933, 0.006683, 0.9933, 0.08805, 0.8773, 0.08805])
me_knee_r__1_png.materials.append(mat_basematerial)
me_knee_r__1_png.use_remesh_preserve_volume = False
me_knee_r__1_png.use_remesh_preserve_attributes = False
me_knee_r__1_png.use_mirror_vertex_groups = False
me_knee_r__1_png.update()
me_arm_r__1_png = bpy.data.meshes.new('arm.R #1.png')
me_arm_r__1_png.from_pydata([(0.0, 0.0, -1.34), (1.26, 0.0, -1.34), (1.26, 0.0, 0.0), (0.0, 0.0, 0.0)], [], [(0, 1, 2, 3)])
_uv = me_arm_r__1_png.uv_layers.new(name='TextureMap')
_uv.uv.foreach_set('vector', [0.3403, 0.006683, 0.5585, 0.006683, 0.5585, 0.2387, 0.3403, 0.2387])
me_arm_r__1_png.materials.append(mat_basematerial)
me_arm_r__1_png.use_remesh_preserve_volume = False
me_arm_r__1_png.use_remesh_preserve_attributes = False
me_arm_r__1_png.use_mirror_vertex_groups = False
me_arm_r__1_png.update()
me_forearm_r__1_png = bpy.data.meshes.new('forearm.R #1.png')
me_forearm_r__1_png.from_pydata([(0.0, 0.0, -1.15), (0.75, 0.0, -1.15), (0.75, 0.0, 0.0), (0.0, 0.0, 0.0)], [], [(0, 1, 2, 3)])
_uv = me_forearm_r__1_png.uv_layers.new(name='TextureMap')
_uv.uv.foreach_set('vector', [0.006683, 0.7173, 0.1365, 0.7173, 0.1365, 0.9164, 0.006683, 0.9164])
me_forearm_r__1_png.materials.append(mat_basematerial)
me_forearm_r__1_png.use_remesh_preserve_volume = False
me_forearm_r__1_png.use_remesh_preserve_attributes = False
me_forearm_r__1_png.use_mirror_vertex_groups = False
me_forearm_r__1_png.update()
me_hand_r__1_png = bpy.data.meshes.new('hand.R #1.png')
me_hand_r__1_png.from_pydata([(0.31, 0.04002, 0.21), (1.81, 0.04002, 0.21), (1.81, 0.04002, 0.62), (0.31, 0.04002, 0.62), (-0.71, 0.03, -0.46), (2.83, 0.03, -0.46), (2.83, 0.03, 0.39), (-0.71, 0.03, 0.39), (0.0, 0.0, -0.52), (0.81, 0.0, -0.52), (0.81, 0.0, 0.0), (0.0, 0.0, 0.0)], [], [(0, 1, 2, 3), (4, 5, 6, 7), (8, 9, 10, 11)])
_uv = me_hand_r__1_png.uv_layers.new(name='TextureMap')
_uv.uv.foreach_set('vector', [0.3243, 0.7173, 0.584, 0.7174, 0.584, 0.7884, 0.3243, 0.7883, 0.006683, 0.5568, 0.6196, 0.5568, 0.6196, 0.7039, 0.006683, 0.7039, 0.6312, 0.8627, 0.7714, 0.8627, 0.7714, 0.9527, 0.6312, 0.9527])
me_hand_r__1_png.materials.append(mat_basematerial)
me_hand_r__1_png.use_remesh_preserve_volume = False
me_hand_r__1_png.use_remesh_preserve_attributes = False
me_hand_r__1_png.use_mirror_vertex_groups = False
me_hand_r__1_png.update()
arm_metarig = bpy.data.armatures.new('metarig')  # bones are not reproduced

# ---- objects
ob_metarig = bpy.data.objects.new('metarig', arm_metarig)
ob_thigh_l = bpy.data.objects.new('thigh.L', me_thigh_l__1_png)
ob_shin_l = bpy.data.objects.new('shin.L', me_shim_l__1_png)
ob_knee_l = bpy.data.objects.new('knee.L', me_knee_l__1_png)
ob_foot_l = bpy.data.objects.new('foot.L', me_foot_l__1_png)
ob_hand_l = bpy.data.objects.new('hand.L', me_hand_l__2_png)
ob_arm_l = bpy.data.objects.new('arm.L', me_arm_l__2_png)
ob_forearm_l = bpy.data.objects.new('forearm.L', me_forearm_l__2_png)
ob_neck = bpy.data.objects.new('neck', me_neck__1_png)
ob_head = bpy.data.objects.new('head', me_head__1_png)
ob_torso = bpy.data.objects.new('torso', me_torso__1_png)
ob_shin_r = bpy.data.objects.new('shin.R', me_shim_r__1_png)
ob_foot_r = bpy.data.objects.new('foot.R', me_foot_r__1_png)
ob_thigh_r = bpy.data.objects.new('thigh.R', me_thigh_r__1_png)
ob_knee_r = bpy.data.objects.new('knee.R', me_knee_r__1_png)
ob_arm_r = bpy.data.objects.new('arm.R', me_arm_r__1_png)
ob_forearm_r = bpy.data.objects.new('forearm.R', me_forearm_r__1_png)
ob_hand_r_n_rifle = bpy.data.objects.new('hand.R n rifle', me_hand_r__1_png)

# ---- transforms, parenting, visibility, modifiers, constraints
ob_metarig.location = (0.02781, 0.01869, 2.969)
ob_metarig.show_in_front = True
ob_metarig.lineart.crease_threshold = 0.0
ob_thigh_l.parent = ob_metarig
ob_thigh_l.matrix_parent_inverse = Matrix(((1.0, 0.0, 0.0, -0.02781), (0.0, 1.0, 4.657e-10, -0.01869), (0.0, 0.0, 1.0, -2.969), (0.0, 0.0, 0.0, 1.0)))
ob_thigh_l.location = (-0.06523, 0.18, 3.077)
ob_thigh_l.lineart.crease_threshold = 0.0
_vg = ob_thigh_l.vertex_groups.new(name='thigh.L')
_vg.add([0, 1, 2, 3], 1.0, 'REPLACE')
_m = ob_thigh_l.modifiers.new('coa_base_sprite', 'MASK')
_m.show_render = False
_m.vertex_group = 'coa_base_sprite'
_m.invert_vertex_group = True
_m = ob_thigh_l.modifiers.new('Armature', 'ARMATURE')
_m.object = ob_metarig
ob_shin_l.parent = ob_metarig
ob_shin_l.matrix_parent_inverse = Matrix(((1.0, 0.0, 0.0, -0.02781), (0.0, 1.0, 4.657e-10, -0.01869), (0.0, 0.0, 1.0, -2.969), (0.0, 0.0, 0.0, 1.0)))
ob_shin_l.location = (-0.00523, 0.17, 1.887)
ob_shin_l.lineart.crease_threshold = 0.0
_vg = ob_shin_l.vertex_groups.new(name='shin.L')
_vg.add([0, 1, 2, 3], 1.0, 'REPLACE')
_m = ob_shin_l.modifiers.new('coa_base_sprite', 'MASK')
_m.show_render = False
_m.vertex_group = 'coa_base_sprite'
_m.invert_vertex_group = True
_m = ob_shin_l.modifiers.new('Armature', 'ARMATURE')
_m.object = ob_metarig
ob_knee_l.parent = ob_metarig
ob_knee_l.matrix_parent_inverse = Matrix(((1.0, 0.0, 0.0, -0.02781), (0.0, 1.0, 4.657e-10, -0.01869), (0.0, 0.0, 1.0, -2.969), (0.0, 0.0, 0.0, 1.0)))
ob_knee_l.location = (0.00477, 0.16, 1.857)
ob_knee_l.lineart.crease_threshold = 0.0
_vg = ob_knee_l.vertex_groups.new(name='knee.L')
_vg.add([0, 1, 2, 3], 1.0, 'REPLACE')
_m = ob_knee_l.modifiers.new('coa_base_sprite', 'MASK')
_m.show_render = False
_m.vertex_group = 'coa_base_sprite'
_m.invert_vertex_group = True
_m = ob_knee_l.modifiers.new('Armature', 'ARMATURE')
_m.object = ob_metarig
ob_foot_l.parent = ob_metarig
ob_foot_l.matrix_parent_inverse = Matrix(((1.0, 0.0, 0.0, -0.02781), (0.0, 1.0, 4.657e-10, -0.01869), (0.0, 0.0, 1.0, -2.969), (0.0, 0.0, 0.0, 1.0)))
ob_foot_l.location = (0.1348, 0.15, 0.5567)
ob_foot_l.lineart.crease_threshold = 0.0
_vg = ob_foot_l.vertex_groups.new(name='foot.L')
_vg.add([0, 1, 2, 3], 1.0, 'REPLACE')
_m = ob_foot_l.modifiers.new('coa_base_sprite', 'MASK')
_m.show_render = False
_m.vertex_group = 'coa_base_sprite'
_m.invert_vertex_group = True
_m = ob_foot_l.modifiers.new('Armature', 'ARMATURE')
_m.object = ob_metarig
ob_hand_l.parent = ob_metarig
ob_hand_l.matrix_parent_inverse = Matrix(((1.0, 0.0, 0.0, -0.02781), (0.0, 1.0, 4.657e-10, -0.01869), (0.0, 0.0, 1.0, -2.969), (0.0, 0.0, 0.0, 1.0)))
ob_hand_l.location = (1.675, 0.14, 5.317)
ob_hand_l.lineart.crease_threshold = 0.0
_vg = ob_hand_l.vertex_groups.new(name='hand.L')
_vg.add([0, 1, 2, 3], 1.0, 'REPLACE')
_m = ob_hand_l.modifiers.new('coa_base_sprite', 'MASK')
_m.show_render = False
_m.vertex_group = 'coa_base_sprite'
_m.invert_vertex_group = True
_m = ob_hand_l.modifiers.new('Armature', 'ARMATURE')
_m.object = ob_metarig
ob_arm_l.parent = ob_metarig
ob_arm_l.matrix_parent_inverse = Matrix(((1.0, 0.0, 0.0, -0.02781), (0.0, 1.0, 4.657e-10, -0.01869), (0.0, 0.0, 1.0, -2.969), (0.0, 0.0, 0.0, 1.0)))
ob_arm_l.location = (0.1648, 0.13, 4.987)
ob_arm_l.lineart.crease_threshold = 0.0
_vg = ob_arm_l.vertex_groups.new(name='arm.L')
_vg.add([0, 1, 2, 3], 1.0, 'REPLACE')
_m = ob_arm_l.modifiers.new('coa_base_sprite', 'MASK')
_m.show_render = False
_m.vertex_group = 'coa_base_sprite'
_m.invert_vertex_group = True
_m = ob_arm_l.modifiers.new('Armature', 'ARMATURE')
_m.object = ob_metarig
ob_forearm_l.parent = ob_metarig
ob_forearm_l.matrix_parent_inverse = Matrix(((1.0, 0.0, 0.0, -0.02781), (0.0, 1.0, 4.657e-10, -0.01869), (0.0, 0.0, 1.0, -2.969), (0.0, 0.0, 0.0, 1.0)))
ob_forearm_l.location = (0.9148, 0.12, 4.907)
ob_forearm_l.lineart.crease_threshold = 0.0
_vg = ob_forearm_l.vertex_groups.new(name='forearm.L')
_vg.add([0, 1, 2, 3], 1.0, 'REPLACE')
_m = ob_forearm_l.modifiers.new('coa_base_sprite', 'MASK')
_m.show_render = False
_m.vertex_group = 'coa_base_sprite'
_m.invert_vertex_group = True
_m = ob_forearm_l.modifiers.new('Armature', 'ARMATURE')
_m.object = ob_metarig
ob_neck.parent = ob_metarig
ob_neck.matrix_parent_inverse = Matrix(((1.0, 0.0, 0.0, -0.02781), (0.0, 1.0, 4.657e-10, -0.01869), (0.0, 0.0, 1.0, -2.969), (0.0, 0.0, 0.0, 1.0)))
ob_neck.location = (-0.4152, 0.11, 5.457)
ob_neck.lineart.crease_threshold = 0.0
_vg = ob_neck.vertex_groups.new(name='neck')
_vg.add([0, 1, 2, 3], 1.0, 'REPLACE')
_m = ob_neck.modifiers.new('coa_base_sprite', 'MASK')
_m.show_render = False
_m.vertex_group = 'coa_base_sprite'
_m.invert_vertex_group = True
_m = ob_neck.modifiers.new('Armature', 'ARMATURE')
_m.object = ob_metarig
ob_head.parent = ob_metarig
ob_head.matrix_parent_inverse = Matrix(((1.0, 0.0, 0.0, -0.02781), (0.0, 1.0, 4.657e-10, -0.01869), (0.0, 0.0, 1.0, -2.969), (0.0, 0.0, 0.0, 1.0)))
ob_head.location = (-0.5852, 0.09998, 6.357)
ob_head.lineart.crease_threshold = 0.0
_vg = ob_head.vertex_groups.new(name='head')
_vg.add([0, 1, 2, 3], 1.0, 'REPLACE')
_m = ob_head.modifiers.new('coa_base_sprite', 'MASK')
_m.show_render = False
_m.vertex_group = 'coa_base_sprite'
_m.invert_vertex_group = True
_m = ob_head.modifiers.new('Armature', 'ARMATURE')
_m.object = ob_metarig
ob_torso.parent = ob_metarig
ob_torso.matrix_parent_inverse = Matrix(((1.0, 0.0, 0.0, -0.02781), (0.0, 1.0, 4.657e-10, -0.01869), (0.0, 0.0, 1.0, -2.969), (0.0, 0.0, 0.0, 1.0)))
ob_torso.location = (-1.085, 0.08998, 5.217)
ob_torso.lineart.crease_threshold = 0.0
_vg = ob_torso.vertex_groups.new(name='torso')
_vg.add([0, 1, 2, 3], 1.0, 'REPLACE')
_m = ob_torso.modifiers.new('coa_base_sprite', 'MASK')
_m.show_render = False
_m.vertex_group = 'coa_base_sprite'
_m.invert_vertex_group = True
_m = ob_torso.modifiers.new('Armature', 'ARMATURE')
_m.object = ob_metarig
ob_shin_r.parent = ob_metarig
ob_shin_r.matrix_parent_inverse = Matrix(((1.0, 0.0, 0.0, -0.02781), (0.0, 1.0, 4.657e-10, -0.01869), (0.0, 0.0, 1.0, -2.969), (0.0, 0.0, 0.0, 1.0)))
ob_shin_r.location = (-0.8652, 0.08, 1.547)
ob_shin_r.lineart.crease_threshold = 0.0
_vg = ob_shin_r.vertex_groups.new(name='shin.R')
_vg.add([0, 1, 2, 3], 1.0, 'REPLACE')
_m = ob_shin_r.modifiers.new('coa_base_sprite', 'MASK')
_m.show_render = False
_m.vertex_group = 'coa_base_sprite'
_m.invert_vertex_group = True
_m = ob_shin_r.modifiers.new('Armature', 'ARMATURE')
_m.object = ob_metarig
ob_foot_r.parent = ob_metarig
ob_foot_r.matrix_parent_inverse = Matrix(((1.0, 0.0, 0.0, -0.02781), (0.0, 1.0, 4.657e-10, -0.01869), (0.0, 0.0, 1.0, -2.969), (0.0, 0.0, 0.0, 1.0)))
ob_foot_r.location = (-0.7752, 0.06998, 0.2867)
ob_foot_r.lineart.crease_threshold = 0.0
_vg = ob_foot_r.vertex_groups.new(name='foot.R')
_vg.add([0, 1, 2, 3], 1.0, 'REPLACE')
_m = ob_foot_r.modifiers.new('coa_base_sprite', 'MASK')
_m.show_render = False
_m.vertex_group = 'coa_base_sprite'
_m.invert_vertex_group = True
_m = ob_foot_r.modifiers.new('Armature', 'ARMATURE')
_m.object = ob_metarig
ob_thigh_r.parent = ob_metarig
ob_thigh_r.matrix_parent_inverse = Matrix(((1.0, 0.0, 0.0, -0.02781), (0.0, 1.0, 4.657e-10, -0.01869), (0.0, 0.0, 1.0, -2.969), (0.0, 0.0, 0.0, 1.0)))
ob_thigh_r.location = (-0.9752, 0.06, 2.977)
ob_thigh_r.lineart.crease_threshold = 0.0
_vg = ob_thigh_r.vertex_groups.new(name='thigh.R')
_vg.add([0, 1, 2, 3], 1.0, 'REPLACE')
_m = ob_thigh_r.modifiers.new('coa_base_sprite', 'MASK')
_m.show_render = False
_m.vertex_group = 'coa_base_sprite'
_m.invert_vertex_group = True
_m = ob_thigh_r.modifiers.new('Armature', 'ARMATURE')
_m.object = ob_metarig
ob_knee_r.parent = ob_metarig
ob_knee_r.matrix_parent_inverse = Matrix(((1.0, 0.0, 0.0, -0.02781), (0.0, 1.0, 4.657e-10, -0.01869), (0.0, 0.0, 1.0, -2.969), (0.0, 0.0, 0.0, 1.0)))
ob_knee_r.location = (-0.8152, 0.05, 1.537)
ob_knee_r.lineart.crease_threshold = 0.0
_vg = ob_knee_r.vertex_groups.new(name='knee.R')
_vg.add([0, 1, 2, 3], 1.0, 'REPLACE')
_m = ob_knee_r.modifiers.new('coa_base_sprite', 'MASK')
_m.show_render = False
_m.vertex_group = 'coa_base_sprite'
_m.invert_vertex_group = True
_m = ob_knee_r.modifiers.new('Armature', 'ARMATURE')
_m.object = ob_metarig
ob_arm_r.parent = ob_metarig
ob_arm_r.matrix_parent_inverse = Matrix(((1.0, 0.0, 0.0, -0.02781), (0.0, 1.0, 4.657e-10, -0.01869), (0.0, 0.0, 1.0, -2.969), (0.0, 0.0, 0.0, 1.0)))
ob_arm_r.location = (-0.9352, 0.01998, 4.967)
ob_arm_r.lineart.crease_threshold = 0.0
_vg = ob_arm_r.vertex_groups.new(name='arm.R')
_vg.add([0, 1, 2, 3], 1.0, 'REPLACE')
_m = ob_arm_r.modifiers.new('coa_base_sprite', 'MASK')
_m.show_render = False
_m.vertex_group = 'coa_base_sprite'
_m.invert_vertex_group = True
_m = ob_arm_r.modifiers.new('Armature', 'ARMATURE')
_m.object = ob_metarig
ob_forearm_r.parent = ob_metarig
ob_forearm_r.matrix_parent_inverse = Matrix(((1.0, 0.0, 0.0, -0.02781), (0.0, 1.0, 4.657e-10, -0.01869), (0.0, 0.0, 1.0, -2.969), (0.0, 0.0, 0.0, 1.0)))
ob_forearm_r.location = (-0.09523, 0.009975, 4.947)
ob_forearm_r.lineart.crease_threshold = 0.0
_vg = ob_forearm_r.vertex_groups.new(name='forearm.R')
_vg.add([0, 1, 2, 3], 1.0, 'REPLACE')
_m = ob_forearm_r.modifiers.new('coa_base_sprite', 'MASK')
_m.show_render = False
_m.vertex_group = 'coa_base_sprite'
_m.invert_vertex_group = True
_m = ob_forearm_r.modifiers.new('Armature', 'ARMATURE')
_m.object = ob_metarig
ob_hand_r_n_rifle.parent = ob_metarig
ob_hand_r_n_rifle.matrix_parent_inverse = Matrix(((1.0, 0.0, 0.0, -0.02781), (0.0, 1.0, 4.657e-10, -0.01869), (0.0, 0.0, 1.0, -2.969), (0.0, 0.0, 0.0, 1.0)))
ob_hand_r_n_rifle.location = (0.4148, -2.471e-05, 5.117)
ob_hand_r_n_rifle.lineart.crease_threshold = 0.0
_vg = ob_hand_r_n_rifle.vertex_groups.new(name='hand.R')
_vg.add([0, 1, 2, 3, 4, 5, 6, 7, 8, 9, 10, 11], 1.0, 'REPLACE')
_m = ob_hand_r_n_rifle.modifiers.new('coa_base_sprite', 'MASK')
_m.show_render = False
_m.vertex_group = 'coa_base_sprite'
_m.invert_vertex_group = True
_m = ob_hand_r_n_rifle.modifiers.new('Armature', 'ARMATURE')
_m.object = ob_metarig

# ---- collection membership
col_collection_1.objects.link(ob_metarig)
col_collection_1.objects.link(ob_thigh_l)
col_collection_1.objects.link(ob_shin_l)
col_collection_1.objects.link(ob_knee_l)
col_collection_1.objects.link(ob_foot_l)
col_collection_1.objects.link(ob_hand_l)
col_collection_1.objects.link(ob_arm_l)
col_collection_1.objects.link(ob_forearm_l)
col_collection_1.objects.link(ob_neck)
col_collection_1.objects.link(ob_head)
col_collection_1.objects.link(ob_torso)
col_collection_1.objects.link(ob_shin_r)
col_collection_1.objects.link(ob_foot_r)
col_collection_1.objects.link(ob_thigh_r)
col_collection_1.objects.link(ob_knee_r)
col_collection_1.objects.link(ob_arm_r)
col_collection_1.objects.link(ob_forearm_r)
col_collection_1.objects.link(ob_hand_r_n_rifle)

# ---- scene / render settings (as saved in the file)
scene.frame_start = 1; scene.frame_end = 80; scene.frame_set(61)
scene.render.engine = 'CYCLES'
scene.render.resolution_percentage = 50
scene.render.dither_intensity = 0.0
scene.cycles.use_denoising = False
scene.cycles.samples = 128
scene.cycles.sampling_pattern = 'TABULATED_SOBOL'
scene.cycles.use_adaptive_sampling = False
scene.cycles.use_light_tree = False
scene.cycles.blur_glossy = 0.0
scene.cycles.sample_clamp_indirect = 0.0
scene.view_settings.view_transform = 'Standard'
bpy.context.view_layer.update()

# ---- added for rendering (the .blend has no active camera and no usable light): camera, sun
cam_auto = bpy.data.cameras.new('AutoCamera')
cam_auto.lens = 50.0
cam_auto.sensor_width = 36.0
cam_auto.clip_end = 1000.0
ob_auto_camera = bpy.data.objects.new('AutoCamera', cam_auto)
scene.collection.objects.link(ob_auto_camera)
ob_auto_camera.location = (8.5077, -8.71306, 9.27489)
ob_auto_camera.rotation_euler = (1.09748, -7.21219e-08, 0.694738)
scene.camera = ob_auto_camera
light_auto_sun = bpy.data.lights.new('AutoSun', 'SUN')
light_auto_sun.energy = 3.0
light_auto_sun.angle = 0.0523599
ob_auto_sun = bpy.data.objects.new('AutoSun', light_auto_sun)
scene.collection.objects.link(ob_auto_sun)
ob_auto_sun.rotation_euler = (0.872665, 0.174533, 0.523599)
bpy.context.view_layer.update()
